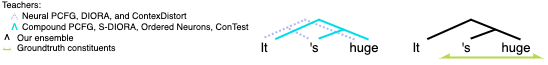

The diagram above was exported from draw.io. Its source (the exported page's mxGraphModel, read from the mxfile embedded in the PNG):
<mxGraphModel dx="1066" dy="375" grid="0" gridSize="10" guides="1" tooltips="1" connect="1" arrows="1" fold="1" page="0" pageScale="1" pageWidth="150" pageHeight="100" math="0" shadow="0">
  <root>
    <mxCell id="0" />
    <mxCell id="1" parent="0" />
    <mxCell id="g1oebkqXrRwOGZYb2xab-138" value="Teachers:&lt;br style=&quot;font-size: 9px;&quot;&gt;&amp;nbsp; &amp;nbsp; &lt;font color=&quot;#afb7f8&quot;&gt;&lt;b&gt;&amp;nbsp;&amp;nbsp;&lt;/b&gt;&lt;/font&gt;&amp;nbsp; Neural PCFG, DIORA, and&amp;nbsp;ContexDistort&lt;br&gt;&amp;nbsp; &amp;nbsp;&amp;nbsp;&lt;font color=&quot;#00dce8&quot; style=&quot;font-size: 9px;&quot;&gt;&lt;span style=&quot;font-size: 9px;&quot;&gt;&lt;b&gt;/\&lt;/b&gt;&lt;/span&gt;&lt;/font&gt;&amp;nbsp; Compound PCFG, S-DIORA, Ordered Neurons, ConTest&lt;br style=&quot;font-size: 9px;&quot;&gt;&lt;b style=&quot;font-size: 9px;&quot;&gt;&amp;nbsp;/\&amp;nbsp; &amp;nbsp;&lt;/b&gt;&lt;span style=&quot;font-size: 9px;&quot;&gt;Our e&lt;/span&gt;nsemble&lt;br&gt;&lt;span style=&quot;background-color: initial;&quot;&gt;&amp;nbsp; &amp;nbsp; &amp;nbsp; Groundtruth constituents&lt;/span&gt;&lt;br&gt;&lt;div&gt;&lt;br&gt;&lt;/div&gt;" style="rounded=0;whiteSpace=wrap;html=1;align=left;strokeColor=none;fontSize=9;" parent="1" vertex="1">
      <mxGeometry x="-228" y="95" width="281" height="40" as="geometry" />
    </mxCell>
    <mxCell id="wAiBg5XsEOZ7GgHp92PZ-2" value="&lt;b style=&quot;border-color: var(--border-color); color: rgb(183, 217, 74); font-family: Helvetica; font-style: normal; font-variant-ligatures: normal; font-variant-caps: normal; letter-spacing: normal; orphans: 2; text-align: left; text-indent: 0px; text-transform: none; widows: 2; word-spacing: 0px; -webkit-text-stroke-width: 0px; background-color: rgb(255, 255, 255); text-decoration-thickness: initial; text-decoration-style: initial; text-decoration-color: initial; font-size: 13px;&quot;&gt;⥎&lt;/b&gt;" style="text;whiteSpace=wrap;html=1;" parent="1" vertex="1">
      <mxGeometry x="-228" y="116" width="11.62" height="23" as="geometry" />
    </mxCell>
    <mxCell id="wAiBg5XsEOZ7GgHp92PZ-3" style="rounded=0;orthogonalLoop=1;jettySize=auto;html=1;endArrow=none;endFill=0;strokeWidth=1;strokeColor=#AFB7F8;dashed=1;dashPattern=1 1;" parent="1" edge="1">
      <mxGeometry relative="1" as="geometry">
        <mxPoint x="-211" y="102" as="sourcePoint" />
        <mxPoint x="-213.95" y="96.5" as="targetPoint" />
      </mxGeometry>
    </mxCell>
    <mxCell id="wAiBg5XsEOZ7GgHp92PZ-4" style="rounded=0;orthogonalLoop=1;jettySize=auto;html=1;endArrow=none;endFill=0;strokeWidth=1;strokeColor=#AFB7F8;dashed=1;dashPattern=1 1;" parent="1" edge="1">
      <mxGeometry relative="1" as="geometry">
        <mxPoint x="-217" y="102" as="sourcePoint" />
        <mxPoint x="-213.9529231476244" y="96" as="targetPoint" />
      </mxGeometry>
    </mxCell>
    <mxCell id="K-GShaGvlydEdj7RDB66-1" value="It" style="rhombus;whiteSpace=wrap;html=1;strokeColor=none;fillColor=none;fontColor=#000000;fontSize=13;strokeWidth=1;" vertex="1" parent="1">
      <mxGeometry x="11" y="120" width="50" height="20" as="geometry" />
    </mxCell>
    <mxCell id="K-GShaGvlydEdj7RDB66-2" value="'s" style="rhombus;whiteSpace=wrap;html=1;strokeColor=none;fillColor=none;fontColor=#000000;fontSize=13;strokeWidth=1;" vertex="1" parent="1">
      <mxGeometry x="61" y="120" width="50" height="20" as="geometry" />
    </mxCell>
    <mxCell id="K-GShaGvlydEdj7RDB66-3" value="huge" style="rhombus;whiteSpace=wrap;html=1;strokeColor=none;fillColor=none;fontColor=#000000;fontSize=13;" vertex="1" parent="1">
      <mxGeometry x="111" y="120" width="50" height="20" as="geometry" />
    </mxCell>
    <mxCell id="K-GShaGvlydEdj7RDB66-4" style="rounded=0;orthogonalLoop=1;jettySize=auto;html=1;exitX=0.38;exitY=0.05;exitDx=0;exitDy=0;endArrow=none;endFill=0;strokeWidth=2;strokeColor=#AFB7F8;exitPerimeter=0;dashed=1;dashPattern=1 1;" edge="1" parent="1" source="K-GShaGvlydEdj7RDB66-2">
      <mxGeometry relative="1" as="geometry">
        <mxPoint x="81" y="120" as="sourcePoint" />
        <mxPoint x="58" y="110" as="targetPoint" />
      </mxGeometry>
    </mxCell>
    <mxCell id="K-GShaGvlydEdj7RDB66-5" style="rounded=0;orthogonalLoop=1;jettySize=auto;html=1;exitX=0.5;exitY=1;exitDx=0;exitDy=0;entryX=0.5;entryY=0;entryDx=0;entryDy=0;strokeColor=#AFB7F8;endArrow=none;endFill=0;strokeWidth=2;dashed=1;dashPattern=1 1;" edge="1" parent="1">
      <mxGeometry relative="1" as="geometry">
        <mxPoint x="126" y="122" as="sourcePoint" />
        <mxPoint x="76" y="102" as="targetPoint" />
      </mxGeometry>
    </mxCell>
    <mxCell id="K-GShaGvlydEdj7RDB66-6" style="rounded=0;orthogonalLoop=1;jettySize=auto;html=1;exitX=0.5;exitY=0;exitDx=0;exitDy=0;endArrow=none;endFill=0;strokeWidth=2;strokeColor=#AFB7F8;dashed=1;dashPattern=1 1;" edge="1" parent="1" source="K-GShaGvlydEdj7RDB66-1">
      <mxGeometry relative="1" as="geometry">
        <mxPoint x="31" y="120" as="sourcePoint" />
        <mxPoint x="77" y="102" as="targetPoint" />
      </mxGeometry>
    </mxCell>
    <mxCell id="K-GShaGvlydEdj7RDB66-7" style="rounded=0;orthogonalLoop=1;jettySize=auto;html=1;exitX=0;exitY=0.5;exitDx=0;exitDy=0;entryX=1;entryY=0.5;entryDx=0;entryDy=0;endArrow=async;strokeColor=#b7d94a;startArrow=async;startFill=1;endFill=1;strokeWidth=2;fillColor=#fff2cc;gradientColor=#ffd966;endSize=3;targetPerimeterSpacing=0;jumpSize=6;startSize=3;" edge="1" parent="1">
      <mxGeometry relative="1" as="geometry">
        <mxPoint x="213" y="140" as="sourcePoint" />
        <mxPoint x="313" y="140" as="targetPoint" />
      </mxGeometry>
    </mxCell>
    <mxCell id="K-GShaGvlydEdj7RDB66-8" style="rounded=0;orthogonalLoop=1;jettySize=auto;html=1;exitX=0.583;exitY=0.056;exitDx=0;exitDy=0;endArrow=none;endFill=0;strokeWidth=2;strokeColor=#00dce8;exitPerimeter=0;" edge="1" parent="1" source="K-GShaGvlydEdj7RDB66-2">
      <mxGeometry relative="1" as="geometry">
        <mxPoint x="95" y="120" as="sourcePoint" />
        <mxPoint x="115" y="112" as="targetPoint" />
      </mxGeometry>
    </mxCell>
    <mxCell id="K-GShaGvlydEdj7RDB66-9" style="rounded=0;orthogonalLoop=1;jettySize=auto;html=1;exitX=0.5;exitY=1;exitDx=0;exitDy=0;strokeColor=#00dce8;endArrow=none;endFill=0;strokeWidth=2;" edge="1" parent="1">
      <mxGeometry relative="1" as="geometry">
        <mxPoint x="140" y="122" as="sourcePoint" />
        <mxPoint x="90" y="102" as="targetPoint" />
      </mxGeometry>
    </mxCell>
    <mxCell id="K-GShaGvlydEdj7RDB66-10" style="rounded=0;orthogonalLoop=1;jettySize=auto;html=1;exitX=0.715;exitY=0.082;exitDx=0;exitDy=0;endArrow=none;endFill=0;strokeWidth=2;strokeColor=#00dce8;exitPerimeter=0;" edge="1" parent="1" source="K-GShaGvlydEdj7RDB66-1">
      <mxGeometry relative="1" as="geometry">
        <mxPoint x="45" y="120" as="sourcePoint" />
        <mxPoint x="91" y="102" as="targetPoint" />
      </mxGeometry>
    </mxCell>
    <mxCell id="K-GShaGvlydEdj7RDB66-11" value="It" style="rhombus;whiteSpace=wrap;html=1;strokeColor=none;fillColor=none;fontColor=#000000;fontSize=13;strokeWidth=1;" vertex="1" parent="1">
      <mxGeometry x="163" y="120" width="50" height="20" as="geometry" />
    </mxCell>
    <mxCell id="K-GShaGvlydEdj7RDB66-12" value="'s" style="rhombus;whiteSpace=wrap;html=1;strokeColor=none;fillColor=none;fontColor=#000000;fontSize=13;strokeWidth=1;" vertex="1" parent="1">
      <mxGeometry x="213" y="120" width="50" height="20" as="geometry" />
    </mxCell>
    <mxCell id="K-GShaGvlydEdj7RDB66-13" value="huge" style="rhombus;whiteSpace=wrap;html=1;strokeColor=none;fillColor=none;fontColor=#000000;fontSize=13;" vertex="1" parent="1">
      <mxGeometry x="263" y="120" width="50" height="20" as="geometry" />
    </mxCell>
    <mxCell id="K-GShaGvlydEdj7RDB66-14" style="rounded=0;orthogonalLoop=1;jettySize=auto;html=1;exitX=0.583;exitY=0.056;exitDx=0;exitDy=0;endArrow=none;endFill=0;strokeWidth=2;strokeColor=#000000;exitPerimeter=0;" edge="1" parent="1" source="K-GShaGvlydEdj7RDB66-12">
      <mxGeometry relative="1" as="geometry">
        <mxPoint x="247" y="120" as="sourcePoint" />
        <mxPoint x="267" y="112" as="targetPoint" />
      </mxGeometry>
    </mxCell>
    <mxCell id="K-GShaGvlydEdj7RDB66-15" style="rounded=0;orthogonalLoop=1;jettySize=auto;html=1;exitX=0.5;exitY=1;exitDx=0;exitDy=0;entryX=0.5;entryY=0;entryDx=0;entryDy=0;strokeColor=#000000;endArrow=none;endFill=0;strokeWidth=2;" edge="1" parent="1">
      <mxGeometry relative="1" as="geometry">
        <mxPoint x="292" y="122" as="sourcePoint" />
        <mxPoint x="242" y="102" as="targetPoint" />
      </mxGeometry>
    </mxCell>
    <mxCell id="K-GShaGvlydEdj7RDB66-16" style="rounded=0;orthogonalLoop=1;jettySize=auto;html=1;exitX=0.715;exitY=0.082;exitDx=0;exitDy=0;endArrow=none;endFill=0;strokeWidth=2;strokeColor=#000000;exitPerimeter=0;" edge="1" parent="1" source="K-GShaGvlydEdj7RDB66-11">
      <mxGeometry relative="1" as="geometry">
        <mxPoint x="197" y="120" as="sourcePoint" />
        <mxPoint x="243" y="102" as="targetPoint" />
      </mxGeometry>
    </mxCell>
  </root>
</mxGraphModel>